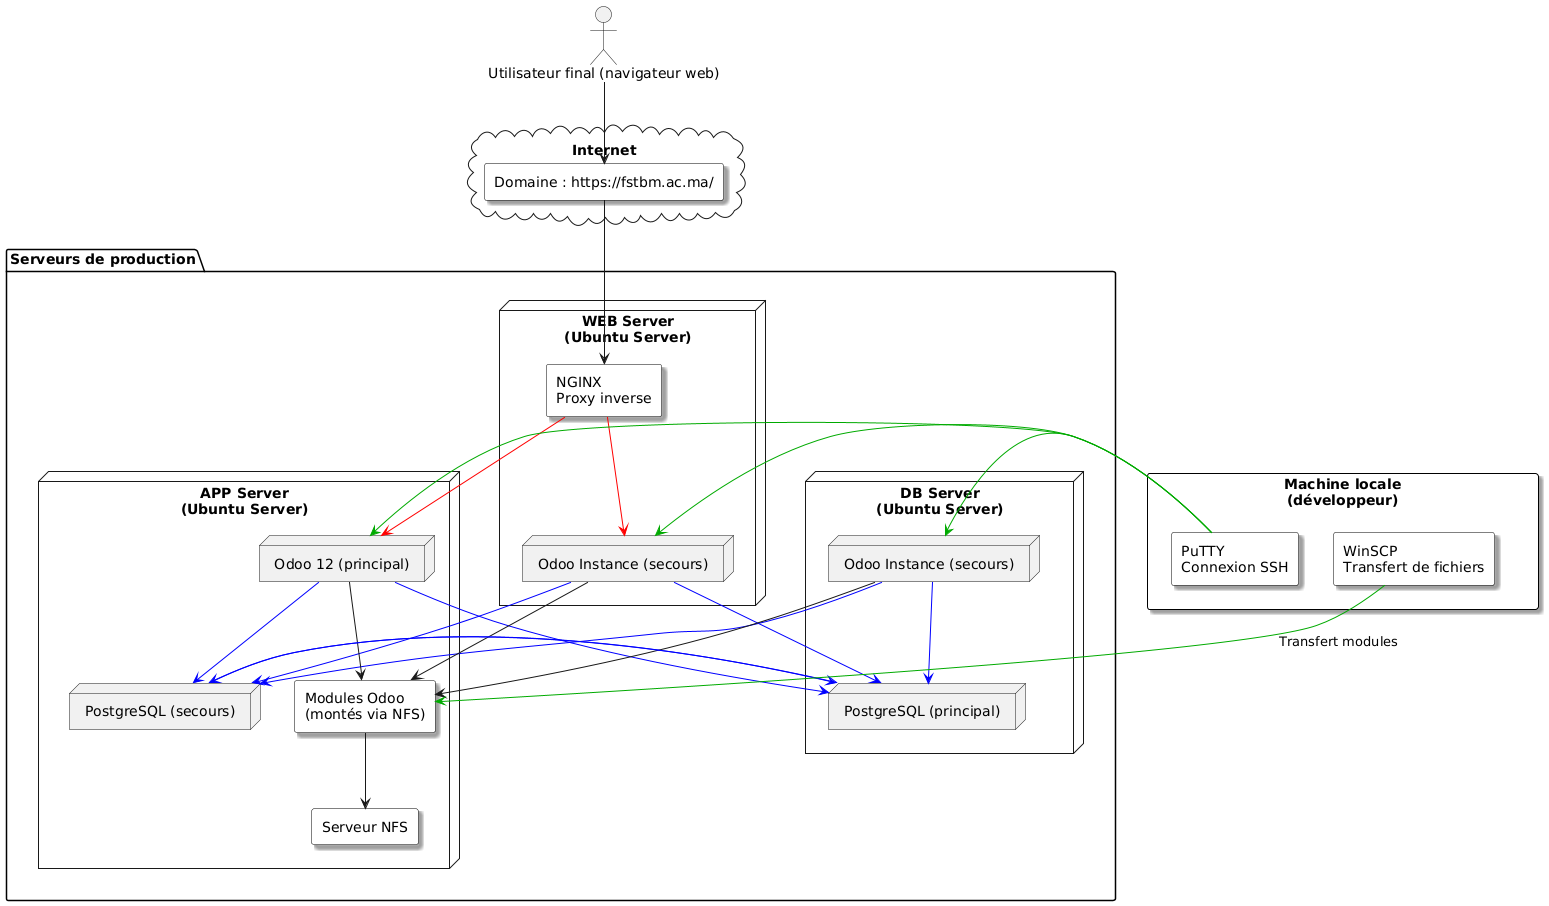

The diagram above was rendered by PlantUML. Its source (embedded in the PNG):
@startuml
!define LAYOUT_TOP_DOWN_DIRECTION
skinparam rectangle {
  BackgroundColor White
  BorderColor Black
  Shadowing true
}

actor "Utilisateur final (navigateur web)" as user
cloud "Internet" {
    rectangle "Domaine : https://fstbm.ac.ma/" as web
}

package "Serveurs de production" {
    ' Première rangée : les 3 serveurs
    node "WEB Server\n(Ubuntu Server)" as websrv {
        rectangle "NGINX\nProxy inverse" as nginx
        node "Odoo Instance (secours)" as odoo_secours_web
    }
    
    node "APP Server\n(Ubuntu Server)" as appsrv {
        node "Odoo 12 (principal)" as odoo_principal
        node "PostgreSQL (secours)" as pgsql_secours
        rectangle "Modules Odoo\n(montés via NFS)" as addons
        rectangle "Serveur NFS" as nfs
    }
    
    node "DB Server\n(Ubuntu Server)" as dbsrv {
        node "PostgreSQL (principal)" as pgsql_principal
        node "Odoo Instance (secours)" as odoo_secours_db
    }
}

' Machine locale en dehors du package et positionnée en bas
rectangle "Machine locale\n(développeur)" as dev {
    rectangle "PuTTY\nConnexion SSH" as putty
    rectangle "WinSCP\nTransfert de fichiers" as winscp
}

' Alignement horizontal des serveurs
websrv -[hidden]right-> appsrv
appsrv -[hidden]right-> dbsrv

' Positionnement de la machine locale en bas
websrv -[hidden]down-> dev
appsrv -[hidden]down-> dev
dbsrv -[hidden]down-> dev

' Connexions utilisateur
user --> web
web --> nginx

' NGINX vers Odoo (rouge)
nginx -[#FF0000]-> odoo_principal
nginx -[#FF0000]-> odoo_secours_web

' Odoo vers PostgreSQL (bleu)
odoo_principal -[#0000FF]-> pgsql_principal
odoo_principal -[#0000FF]-> pgsql_secours
odoo_secours_web -[#0000FF]-> pgsql_principal
odoo_secours_web -[#0000FF]-> pgsql_secours
odoo_secours_db -[#0000FF]-> pgsql_principal
odoo_secours_db -[#0000FF]-> pgsql_secours

' Accès aux modules
odoo_principal --> addons
odoo_secours_web --> addons
odoo_secours_db --> addons
addons --> nfs

' Synchronisation DB (bleu)
pgsql_principal -[#0000FF]-> pgsql_secours
pgsql_secours -[#0000FF]-> pgsql_principal

' Connexions développement (vert)
putty -[#00AA00]-> odoo_principal
putty -[#00AA00]-> odoo_secours_web
putty -[#00AA00]-> odoo_secours_db
winscp -[#00AA00]-> addons : Transfert modules
@enduml